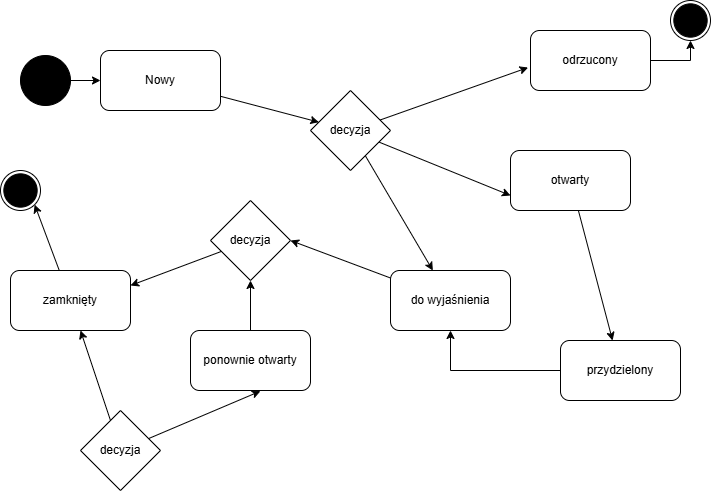

The diagram above was exported from draw.io. Its source (the exported page's mxGraphModel, read from the mxfile embedded in the PNG):
<mxGraphModel dx="985" dy="576" grid="1" gridSize="10" guides="1" tooltips="1" connect="1" arrows="1" fold="1" page="1" pageScale="1" pageWidth="827" pageHeight="1169" math="0" shadow="0">
  <root>
    <mxCell id="0" />
    <mxCell id="1" parent="0" />
    <mxCell id="UNudIWXTUUobS3JkQv0q-7" edge="1" parent="1" source="UNudIWXTUUobS3JkQv0q-1" style="edgeStyle=orthogonalEdgeStyle;rounded=0;orthogonalLoop=1;jettySize=auto;html=1;" target="UNudIWXTUUobS3JkQv0q-2">
      <mxGeometry relative="1" as="geometry" />
    </mxCell>
    <mxCell id="UNudIWXTUUobS3JkQv0q-1" parent="1" style="ellipse;whiteSpace=wrap;html=1;aspect=fixed;fillColor=#000000;" value="" vertex="1">
      <mxGeometry height="50" width="50" x="80" y="85" as="geometry" />
    </mxCell>
    <mxCell id="UNudIWXTUUobS3JkQv0q-8" edge="1" parent="1" source="UNudIWXTUUobS3JkQv0q-2" style="rounded=0;orthogonalLoop=1;jettySize=auto;html=1;" target="UNudIWXTUUobS3JkQv0q-3">
      <mxGeometry relative="1" as="geometry" />
    </mxCell>
    <mxCell id="UNudIWXTUUobS3JkQv0q-2" parent="1" style="rounded=1;whiteSpace=wrap;html=1;" value="Nowy" vertex="1">
      <mxGeometry height="60" width="120" x="160" y="80" as="geometry" />
    </mxCell>
    <mxCell id="UNudIWXTUUobS3JkQv0q-15" edge="1" parent="1" source="UNudIWXTUUobS3JkQv0q-3" style="rounded=0;orthogonalLoop=1;jettySize=auto;html=1;" target="UNudIWXTUUobS3JkQv0q-12">
      <mxGeometry relative="1" as="geometry" />
    </mxCell>
    <mxCell id="UNudIWXTUUobS3JkQv0q-23" edge="1" parent="1" source="UNudIWXTUUobS3JkQv0q-3" style="rounded=0;orthogonalLoop=1;jettySize=auto;html=1;entryX=0;entryY=0.75;entryDx=0;entryDy=0;" target="UNudIWXTUUobS3JkQv0q-13">
      <mxGeometry relative="1" as="geometry" />
    </mxCell>
    <mxCell id="UNudIWXTUUobS3JkQv0q-3" parent="1" style="rhombus;whiteSpace=wrap;html=1;" value="decyzja" vertex="1">
      <mxGeometry height="80" width="80" x="370" y="120" as="geometry" />
    </mxCell>
    <mxCell id="UNudIWXTUUobS3JkQv0q-31" edge="1" parent="1" source="UNudIWXTUUobS3JkQv0q-4" style="edgeStyle=orthogonalEdgeStyle;rounded=0;orthogonalLoop=1;jettySize=auto;html=1;entryX=0.5;entryY=1;entryDx=0;entryDy=0;" target="UNudIWXTUUobS3JkQv0q-29">
      <mxGeometry relative="1" as="geometry" />
    </mxCell>
    <mxCell id="UNudIWXTUUobS3JkQv0q-4" parent="1" style="rounded=1;whiteSpace=wrap;html=1;" value="odrzucony" vertex="1">
      <mxGeometry height="60" width="120" x="590" y="60" as="geometry" />
    </mxCell>
    <mxCell id="UNudIWXTUUobS3JkQv0q-17" edge="1" parent="1" source="UNudIWXTUUobS3JkQv0q-5" style="rounded=0;orthogonalLoop=1;jettySize=auto;html=1;entryX=1;entryY=0.25;entryDx=0;entryDy=0;" target="UNudIWXTUUobS3JkQv0q-10">
      <mxGeometry relative="1" as="geometry" />
    </mxCell>
    <mxCell id="UNudIWXTUUobS3JkQv0q-5" parent="1" style="rhombus;whiteSpace=wrap;html=1;" value="decyzja" vertex="1">
      <mxGeometry height="80" width="80" x="270" y="230" as="geometry" />
    </mxCell>
    <mxCell id="UNudIWXTUUobS3JkQv0q-9" edge="1" parent="1" source="UNudIWXTUUobS3JkQv0q-3" style="rounded=0;orthogonalLoop=1;jettySize=auto;html=1;entryX=-0.02;entryY=0.617;entryDx=0;entryDy=0;entryPerimeter=0;" target="UNudIWXTUUobS3JkQv0q-4">
      <mxGeometry relative="1" as="geometry" />
    </mxCell>
    <mxCell id="UNudIWXTUUobS3JkQv0q-32" edge="1" parent="1" source="UNudIWXTUUobS3JkQv0q-10" style="rounded=0;orthogonalLoop=1;jettySize=auto;html=1;entryX=1;entryY=1;entryDx=0;entryDy=0;" target="UNudIWXTUUobS3JkQv0q-25">
      <mxGeometry relative="1" as="geometry" />
    </mxCell>
    <mxCell id="UNudIWXTUUobS3JkQv0q-10" parent="1" style="rounded=1;whiteSpace=wrap;html=1;" value="zamknięty" vertex="1">
      <mxGeometry height="60" width="120" x="70" y="300" as="geometry" />
    </mxCell>
    <mxCell id="UNudIWXTUUobS3JkQv0q-21" edge="1" parent="1" source="UNudIWXTUUobS3JkQv0q-11" style="rounded=0;orthogonalLoop=1;jettySize=auto;html=1;entryX=0.5;entryY=1;entryDx=0;entryDy=0;" target="UNudIWXTUUobS3JkQv0q-5">
      <mxGeometry relative="1" as="geometry" />
    </mxCell>
    <mxCell id="UNudIWXTUUobS3JkQv0q-11" parent="1" style="rounded=1;whiteSpace=wrap;html=1;" value="ponownie otwarty" vertex="1">
      <mxGeometry height="60" width="120" x="250" y="360" as="geometry" />
    </mxCell>
    <mxCell id="UNudIWXTUUobS3JkQv0q-16" edge="1" parent="1" source="UNudIWXTUUobS3JkQv0q-12" style="rounded=0;orthogonalLoop=1;jettySize=auto;html=1;entryX=1;entryY=0.5;entryDx=0;entryDy=0;" target="UNudIWXTUUobS3JkQv0q-5">
      <mxGeometry relative="1" as="geometry" />
    </mxCell>
    <mxCell id="UNudIWXTUUobS3JkQv0q-12" parent="1" style="rounded=1;whiteSpace=wrap;html=1;" value="do wyjaśnienia" vertex="1">
      <mxGeometry height="60" width="120" x="450" y="300" as="geometry" />
    </mxCell>
    <mxCell id="UNudIWXTUUobS3JkQv0q-22" edge="1" parent="1" source="UNudIWXTUUobS3JkQv0q-13" style="rounded=0;orthogonalLoop=1;jettySize=auto;html=1;" target="UNudIWXTUUobS3JkQv0q-14">
      <mxGeometry relative="1" as="geometry" />
    </mxCell>
    <mxCell id="UNudIWXTUUobS3JkQv0q-13" parent="1" style="rounded=1;whiteSpace=wrap;html=1;" value="otwarty" vertex="1">
      <mxGeometry height="60" width="120" x="570" y="180" as="geometry" />
    </mxCell>
    <mxCell id="UNudIWXTUUobS3JkQv0q-33" edge="1" parent="1" source="UNudIWXTUUobS3JkQv0q-14" style="edgeStyle=orthogonalEdgeStyle;rounded=0;orthogonalLoop=1;jettySize=auto;html=1;entryX=0.5;entryY=1;entryDx=0;entryDy=0;" target="UNudIWXTUUobS3JkQv0q-12">
      <mxGeometry relative="1" as="geometry" />
    </mxCell>
    <mxCell id="UNudIWXTUUobS3JkQv0q-14" parent="1" style="rounded=1;whiteSpace=wrap;html=1;" value="przydzielony" vertex="1">
      <mxGeometry height="60" width="120" x="620" y="370" as="geometry" />
    </mxCell>
    <mxCell id="UNudIWXTUUobS3JkQv0q-19" edge="1" parent="1" source="UNudIWXTUUobS3JkQv0q-18" style="rounded=0;orthogonalLoop=1;jettySize=auto;html=1;" target="UNudIWXTUUobS3JkQv0q-10">
      <mxGeometry relative="1" as="geometry" />
    </mxCell>
    <mxCell id="UNudIWXTUUobS3JkQv0q-18" parent="1" style="rhombus;whiteSpace=wrap;html=1;" value="decyzja" vertex="1">
      <mxGeometry height="80" width="80" x="140" y="440" as="geometry" />
    </mxCell>
    <mxCell id="UNudIWXTUUobS3JkQv0q-20" edge="1" parent="1" source="UNudIWXTUUobS3JkQv0q-18" style="rounded=0;orthogonalLoop=1;jettySize=auto;html=1;entryX=0.583;entryY=1.01;entryDx=0;entryDy=0;entryPerimeter=0;" target="UNudIWXTUUobS3JkQv0q-11">
      <mxGeometry relative="1" as="geometry" />
    </mxCell>
    <mxCell id="UNudIWXTUUobS3JkQv0q-27" connectable="0" parent="1" style="group" value="" vertex="1">
      <mxGeometry height="40" width="40" x="60" y="200" as="geometry" />
    </mxCell>
    <mxCell id="UNudIWXTUUobS3JkQv0q-25" parent="UNudIWXTUUobS3JkQv0q-27" style="ellipse;whiteSpace=wrap;html=1;aspect=fixed;" value="" vertex="1">
      <mxGeometry height="40" width="40" as="geometry" />
    </mxCell>
    <mxCell id="UNudIWXTUUobS3JkQv0q-26" parent="UNudIWXTUUobS3JkQv0q-27" style="ellipse;whiteSpace=wrap;html=1;aspect=fixed;fillColor=#000000;" value="" vertex="1">
      <mxGeometry height="33.33333333333333" width="33.33333333333333" x="3.333333333333333" y="3.333333333333333" as="geometry" />
    </mxCell>
    <mxCell id="UNudIWXTUUobS3JkQv0q-28" connectable="0" parent="1" style="group" value="" vertex="1">
      <mxGeometry height="40" width="40" x="730" y="30" as="geometry" />
    </mxCell>
    <mxCell id="UNudIWXTUUobS3JkQv0q-29" parent="UNudIWXTUUobS3JkQv0q-28" style="ellipse;whiteSpace=wrap;html=1;aspect=fixed;" value="" vertex="1">
      <mxGeometry height="40" width="40" as="geometry" />
    </mxCell>
    <mxCell id="UNudIWXTUUobS3JkQv0q-30" parent="UNudIWXTUUobS3JkQv0q-28" style="ellipse;whiteSpace=wrap;html=1;aspect=fixed;fillColor=#000000;" value="" vertex="1">
      <mxGeometry height="33.33333333333333" width="33.33333333333333" x="3.333333333333333" y="3.333333333333333" as="geometry" />
    </mxCell>
  </root>
</mxGraphModel>